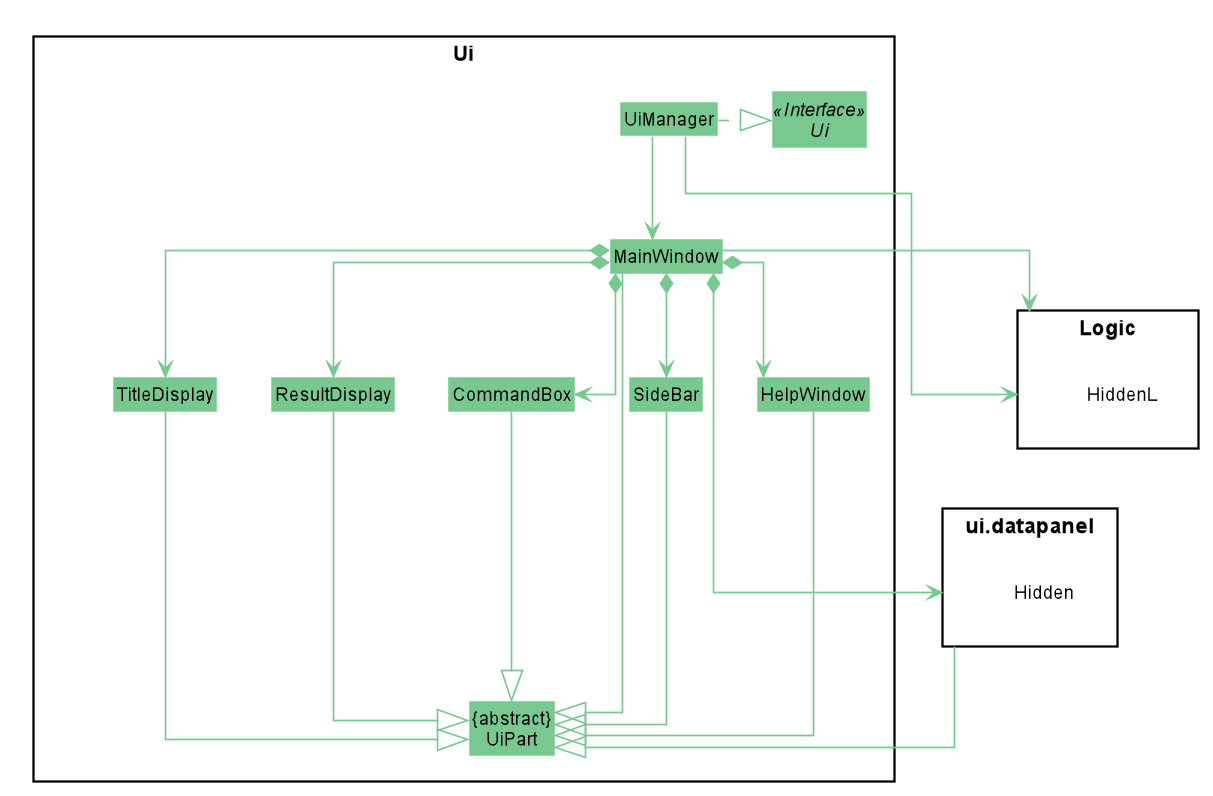

The diagram above was rendered by PlantUML. Its source (embedded in the PNG):
@startuml
skinparam linetype ortho











skinparam BackgroundColor #FFFFFFF

skinparam Shadowing false

skinparam Class {
    FontColor #black
    BorderThickness 1
    BorderColor #FFFFFF
    StereotypeFontColor #black
    FontName Arial
}

skinparam Actor {
    FontColor #black
    BorderColor #black
    Color #black
    FontName Arial
}

skinparam Sequence {
    FontColor #black
    MessageAlign center
    BoxFontSize 15
    BoxPadding 0
    BoxFontColor #black
    FontName Arial
}

skinparam Participant {
    FontColor #black
    FontColor #black
    Padding 20
}

skinparam MinClassWidth 50
skinparam ParticipantPadding 10
skinparam Shadowing false
skinparam DefaultTextAlignment center
skinparam packageStyle Rectangle

hide footbox
hide members
hide circle
skinparam arrowThickness 1.1
skinparam arrowColor #78C890
skinparam classBackgroundColor #78C890

package Ui <<Rectangle>>{
Interface Ui <<Interface>>
Class "{abstract}\nUiPart" as UiPart
Class UiManager
Class MainWindow
Class TitleDisplay
Class ResultDisplay
Class CommandBox
Class SideBar
Class HelpWindow
}

package ui.datapanel {
Class Hidden #whitei
}

package Logic {
Class HiddenL #white
}

UiManager .right.|> Ui
UiManager -down-> MainWindow
MainWindow *--> ui.datapanel
MainWindow *-down-> TitleDisplay
MainWindow *-down-> ResultDisplay
MainWindow *-down-> CommandBox
MainWindow *-down-> SideBar
MainWindow *-down-> HelpWindow

MainWindow --down-|> UiPart
TitleDisplay --down-|> UiPart
ResultDisplay --down-|> UiPart
CommandBox --down-|> UiPart
SideBar --down-|> UiPart
HelpWindow --down-|> UiPart

ui.datapanel --|> UiPart

UiManager ---> Logic
MainWindow -right--> Logic

@enduml